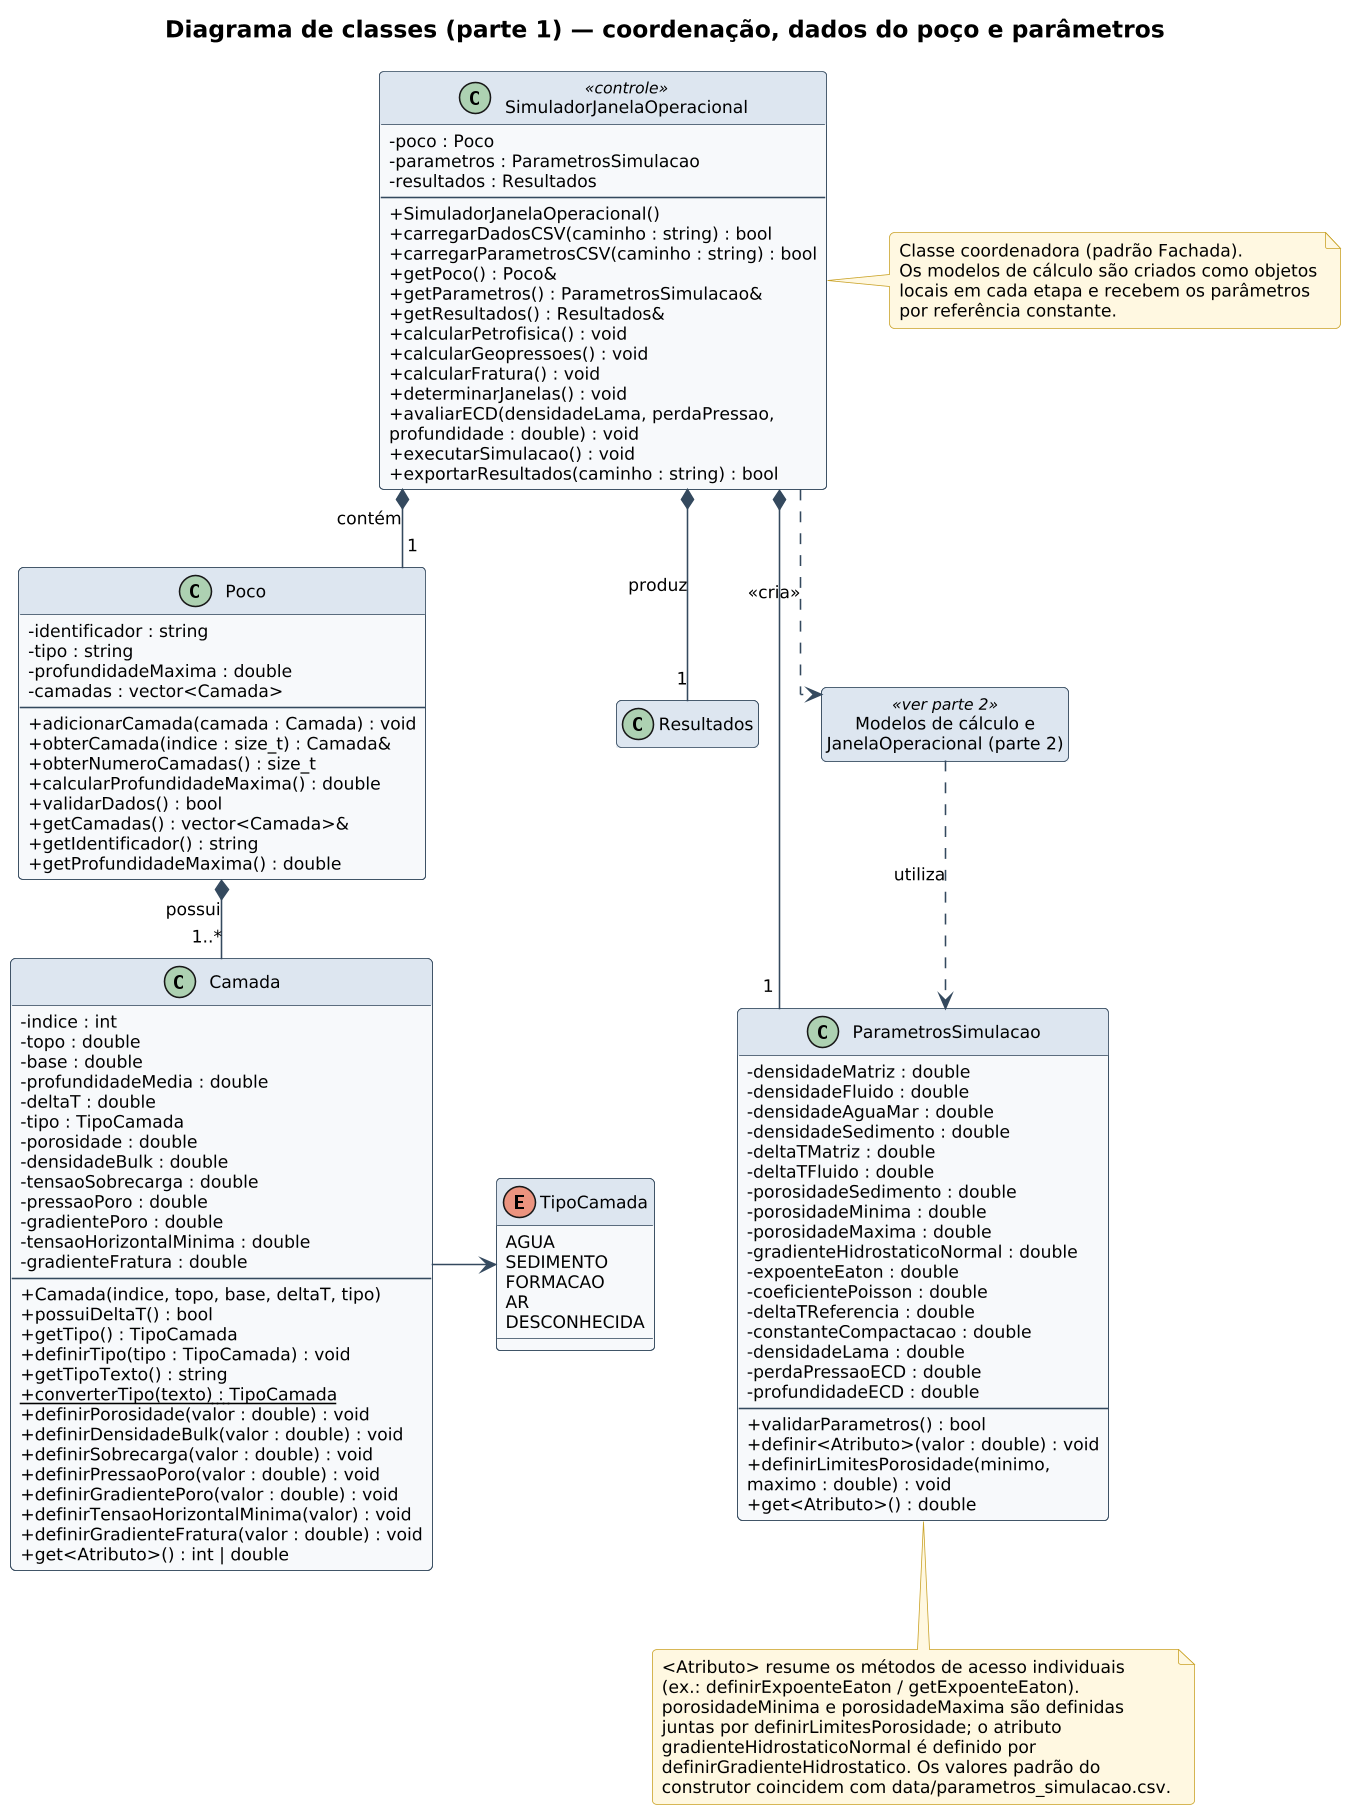

The diagram above was rendered by PlantUML. Its source (embedded in the PNG):
@startuml 04a_classes_controle_dados
!include estilo.iuml
skinparam linetype ortho
skinparam nodesep 40
skinparam ranksep 50
title Diagrama de classes (parte 1) — coordenação, dados do poço e parâmetros

class SimuladorJanelaOperacional <<controle>> {
  - poco : Poco
  - parametros : ParametrosSimulacao
  - resultados : Resultados
  --
  + SimuladorJanelaOperacional()
  + carregarDadosCSV(caminho : string) : bool
  + carregarParametrosCSV(caminho : string) : bool
  + getPoco() : Poco&
  + getParametros() : ParametrosSimulacao&
  + getResultados() : Resultados&
  + calcularPetrofisica() : void
  + calcularGeopressoes() : void
  + calcularFratura() : void
  + determinarJanelas() : void
  + avaliarECD(densidadeLama, perdaPressao,
      profundidade : double) : void
  + executarSimulacao() : void
  + exportarResultados(caminho : string) : bool
}

class ParametrosSimulacao {
  - densidadeMatriz : double
  - densidadeFluido : double
  - densidadeAguaMar : double
  - densidadeSedimento : double
  - deltaTMatriz : double
  - deltaTFluido : double
  - porosidadeSedimento : double
  - porosidadeMinima : double
  - porosidadeMaxima : double
  - gradienteHidrostaticoNormal : double
  - expoenteEaton : double
  - coeficientePoisson : double
  - deltaTReferencia : double
  - constanteCompactacao : double
  - densidadeLama : double
  - perdaPressaoECD : double
  - profundidadeECD : double
  --
  + validarParametros() : bool
  + definir<Atributo>(valor : double) : void
  + definirLimitesPorosidade(minimo,
      maximo : double) : void
  + get<Atributo>() : double
}

class Poco {
  - identificador : string
  - tipo : string
  - profundidadeMaxima : double
  - camadas : vector<Camada>
  --
  + adicionarCamada(camada : Camada) : void
  + obterCamada(indice : size_t) : Camada&
  + obterNumeroCamadas() : size_t
  + calcularProfundidadeMaxima() : double
  + validarDados() : bool
  + getCamadas() : vector<Camada>&
  + getIdentificador() : string
  + getProfundidadeMaxima() : double
}

class Camada {
  - indice : int
  - topo : double
  - base : double
  - profundidadeMedia : double
  - deltaT : double
  - tipo : TipoCamada
  - porosidade : double
  - densidadeBulk : double
  - tensaoSobrecarga : double
  - pressaoPoro : double
  - gradientePoro : double
  - tensaoHorizontalMinima : double
  - gradienteFratura : double
  --
  + Camada(indice, topo, base, deltaT, tipo)
  + possuiDeltaT() : bool
  + getTipo() : TipoCamada
  + definirTipo(tipo : TipoCamada) : void
  + getTipoTexto() : string
  + {static} converterTipo(texto) : TipoCamada
  + definirPorosidade(valor : double) : void
  + definirDensidadeBulk(valor : double) : void
  + definirSobrecarga(valor : double) : void
  + definirPressaoPoro(valor : double) : void
  + definirGradientePoro(valor : double) : void
  + definirTensaoHorizontalMinima(valor) : void
  + definirGradienteFratura(valor : double) : void
  + get<Atributo>() : int | double
}

enum TipoCamada {
  AGUA
  SEDIMENTO
  FORMACAO
  AR
  DESCONHECIDA
}

class Resultados
class "Modelos de cálculo e\nJanelaOperacional (parte 2)" as MOD <<ver parte 2>>
hide Resultados members
hide MOD members
hide MOD circle

SimuladorJanelaOperacional *-- "1" Poco : contém
SimuladorJanelaOperacional *-- "1" ParametrosSimulacao
SimuladorJanelaOperacional *-- "1" Resultados : produz
SimuladorJanelaOperacional ..> MOD : <<cria>>
Poco *-- "1..*" Camada : possui
Camada -right-> TipoCamada
MOD ..> ParametrosSimulacao : utiliza

note right of SimuladorJanelaOperacional
  Classe coordenadora (padrão Fachada).
  Os modelos de cálculo são criados como objetos
  locais em cada etapa e recebem os parâmetros
  por referência constante.
end note
note bottom of ParametrosSimulacao
  <Atributo> resume os métodos de acesso individuais
  (ex.: definirExpoenteEaton / getExpoenteEaton).
  porosidadeMinima e porosidadeMaxima são definidas
  juntas por definirLimitesPorosidade; o atributo
  gradienteHidrostaticoNormal é definido por
  definirGradienteHidrostatico. Os valores padrão do
  construtor coincidem com data/parametros_simulacao.csv.
end note
@enduml